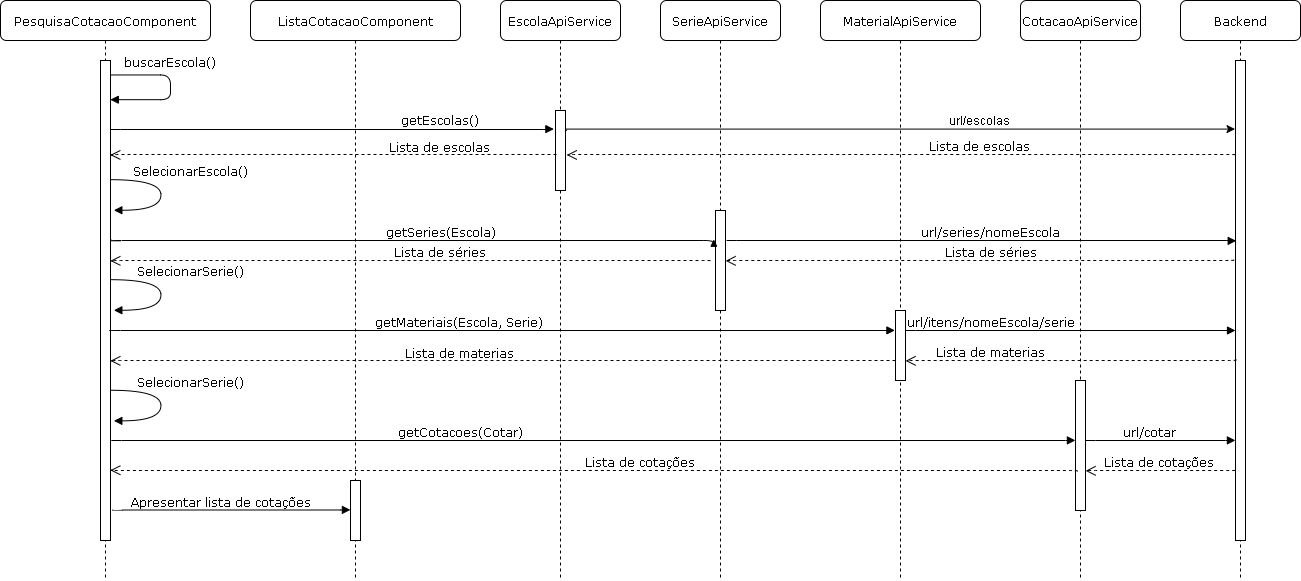

The diagram above was exported from draw.io. Its source (the exported page's mxGraphModel, read from the mxfile embedded in the PNG):
<mxGraphModel dx="3509" dy="822" grid="1" gridSize="10" guides="1" tooltips="1" connect="1" arrows="1" fold="1" page="1" pageScale="1" pageWidth="1100" pageHeight="850" background="#ffffff" math="0" shadow="0">
  <root>
    <mxCell id="0" />
    <mxCell id="1" parent="0" />
    <mxCell id="7baba1c4bc27f4b0-2" value="EscolaApiService" style="shape=umlLifeline;perimeter=lifelinePerimeter;whiteSpace=wrap;html=1;container=1;collapsible=0;recursiveResize=0;outlineConnect=0;rounded=1;shadow=0;comic=0;labelBackgroundColor=none;strokeColor=#000000;strokeWidth=1;fillColor=#FFFFFF;fontFamily=Verdana;fontSize=12;fontColor=#000000;align=center;" parent="1" vertex="1">
      <mxGeometry x="240" y="80" width="120" height="580" as="geometry" />
    </mxCell>
    <mxCell id="7baba1c4bc27f4b0-10" value="" style="html=1;points=[];perimeter=orthogonalPerimeter;rounded=0;shadow=0;comic=0;labelBackgroundColor=none;strokeColor=#000000;strokeWidth=1;fillColor=#FFFFFF;fontFamily=Verdana;fontSize=12;fontColor=#000000;align=center;" parent="7baba1c4bc27f4b0-2" vertex="1">
      <mxGeometry x="55" y="110" width="10" height="80" as="geometry" />
    </mxCell>
    <mxCell id="7baba1c4bc27f4b0-3" value="SerieApiService" style="shape=umlLifeline;perimeter=lifelinePerimeter;whiteSpace=wrap;html=1;container=1;collapsible=0;recursiveResize=0;outlineConnect=0;rounded=1;shadow=0;comic=0;labelBackgroundColor=none;strokeColor=#000000;strokeWidth=1;fillColor=#FFFFFF;fontFamily=Verdana;fontSize=12;fontColor=#000000;align=center;" parent="1" vertex="1">
      <mxGeometry x="400" y="80" width="120" height="580" as="geometry" />
    </mxCell>
    <mxCell id="7baba1c4bc27f4b0-13" value="" style="html=1;points=[];perimeter=orthogonalPerimeter;rounded=0;shadow=0;comic=0;labelBackgroundColor=none;strokeColor=#000000;strokeWidth=1;fillColor=#FFFFFF;fontFamily=Verdana;fontSize=12;fontColor=#000000;align=center;" parent="7baba1c4bc27f4b0-3" vertex="1">
      <mxGeometry x="55" y="210" width="10" height="100" as="geometry" />
    </mxCell>
    <mxCell id="7baba1c4bc27f4b0-4" value="MaterialApiService" style="shape=umlLifeline;perimeter=lifelinePerimeter;whiteSpace=wrap;html=1;container=1;collapsible=0;recursiveResize=0;outlineConnect=0;rounded=1;shadow=0;comic=0;labelBackgroundColor=none;strokeColor=#000000;strokeWidth=1;fillColor=#FFFFFF;fontFamily=Verdana;fontSize=12;fontColor=#000000;align=center;size=40;" parent="1" vertex="1">
      <mxGeometry x="560" y="80" width="160" height="580" as="geometry" />
    </mxCell>
    <mxCell id="7baba1c4bc27f4b0-16" value="" style="html=1;points=[];perimeter=orthogonalPerimeter;rounded=0;shadow=0;comic=0;labelBackgroundColor=none;strokeColor=#000000;strokeWidth=1;fillColor=#FFFFFF;fontFamily=Verdana;fontSize=12;fontColor=#000000;align=center;" parent="7baba1c4bc27f4b0-4" vertex="1">
      <mxGeometry x="75" y="310" width="10" height="70" as="geometry" />
    </mxCell>
    <mxCell id="7baba1c4bc27f4b0-5" value="Backend" style="shape=umlLifeline;perimeter=lifelinePerimeter;whiteSpace=wrap;html=1;container=1;collapsible=0;recursiveResize=0;outlineConnect=0;rounded=1;shadow=0;comic=0;labelBackgroundColor=none;strokeColor=#000000;strokeWidth=1;fillColor=#FFFFFF;fontFamily=Verdana;fontSize=12;fontColor=#000000;align=center;" parent="1" vertex="1">
      <mxGeometry x="920" y="80" width="120" height="580" as="geometry" />
    </mxCell>
    <mxCell id="7baba1c4bc27f4b0-19" value="" style="html=1;points=[];perimeter=orthogonalPerimeter;rounded=0;shadow=0;comic=0;labelBackgroundColor=none;strokeColor=#000000;strokeWidth=1;fillColor=#FFFFFF;fontFamily=Verdana;fontSize=12;fontColor=#000000;align=center;" parent="7baba1c4bc27f4b0-5" vertex="1">
      <mxGeometry x="55" y="60" width="10" height="480" as="geometry" />
    </mxCell>
    <mxCell id="7baba1c4bc27f4b0-8" value="PesquisaCotacaoComponent" style="shape=umlLifeline;perimeter=lifelinePerimeter;whiteSpace=wrap;html=1;container=1;collapsible=0;recursiveResize=0;outlineConnect=0;rounded=1;shadow=0;comic=0;labelBackgroundColor=none;strokeColor=#000000;strokeWidth=1;fillColor=#FFFFFF;fontFamily=Verdana;fontSize=12;fontColor=#000000;align=center;" parent="1" vertex="1">
      <mxGeometry x="-260" y="80" width="210" height="580" as="geometry" />
    </mxCell>
    <mxCell id="7baba1c4bc27f4b0-9" value="" style="html=1;points=[];perimeter=orthogonalPerimeter;rounded=0;shadow=0;comic=0;labelBackgroundColor=none;strokeColor=#000000;strokeWidth=1;fillColor=#FFFFFF;fontFamily=Verdana;fontSize=12;fontColor=#000000;align=center;" parent="7baba1c4bc27f4b0-8" vertex="1">
      <mxGeometry x="100" y="60" width="10" height="480" as="geometry" />
    </mxCell>
    <mxCell id="SuPHbrhuV6NCTLlfRuED-8" value="SelecionarEscola()" style="html=1;verticalAlign=bottom;endArrow=block;labelBackgroundColor=none;fontFamily=Verdana;fontSize=12;elbow=vertical;edgeStyle=orthogonalEdgeStyle;curved=1;exitX=1;exitY=0.248;exitDx=0;exitDy=0;exitPerimeter=0;" edge="1" parent="7baba1c4bc27f4b0-8" source="7baba1c4bc27f4b0-9">
      <mxGeometry x="-0.2151" y="30" relative="1" as="geometry">
        <mxPoint x="120" y="180" as="sourcePoint" />
        <mxPoint x="113" y="210" as="targetPoint" />
        <Array as="points">
          <mxPoint x="160" y="179" />
          <mxPoint x="160" y="210" />
        </Array>
        <mxPoint as="offset" />
      </mxGeometry>
    </mxCell>
    <mxCell id="7baba1c4bc27f4b0-11" value="buscarEscola()" style="html=1;verticalAlign=bottom;endArrow=block;labelBackgroundColor=none;fontFamily=Verdana;fontSize=12;edgeStyle=elbowEdgeStyle;elbow=vertical;entryX=1;entryY=0.081;entryDx=0;entryDy=0;entryPerimeter=0;exitX=1;exitY=0.029;exitDx=0;exitDy=0;exitPerimeter=0;" parent="7baba1c4bc27f4b0-8" source="7baba1c4bc27f4b0-9" target="7baba1c4bc27f4b0-9" edge="1">
      <mxGeometry x="-0.1724" y="4" relative="1" as="geometry">
        <mxPoint x="230" y="110" as="sourcePoint" />
        <mxPoint x="303" y="80" as="targetPoint" />
        <Array as="points">
          <mxPoint x="170" y="90" />
          <mxPoint x="250" y="90" />
        </Array>
        <mxPoint x="-4" y="-4" as="offset" />
      </mxGeometry>
    </mxCell>
    <mxCell id="SuPHbrhuV6NCTLlfRuED-1" style="edgeStyle=orthogonalEdgeStyle;rounded=0;orthogonalLoop=1;jettySize=auto;html=1;exitX=1.133;exitY=0.242;exitDx=0;exitDy=0;exitPerimeter=0;entryX=-0.074;entryY=0.144;entryDx=0;entryDy=0;entryPerimeter=0;" edge="1" parent="1" source="7baba1c4bc27f4b0-10" target="7baba1c4bc27f4b0-19">
      <mxGeometry relative="1" as="geometry">
        <mxPoint x="720" y="209" as="targetPoint" />
        <mxPoint x="305" y="203" as="sourcePoint" />
        <Array as="points">
          <mxPoint x="305" y="209" />
        </Array>
      </mxGeometry>
    </mxCell>
    <mxCell id="SuPHbrhuV6NCTLlfRuED-5" value="url/escolas" style="text;html=1;resizable=0;points=[];align=center;verticalAlign=middle;labelBackgroundColor=#ffffff;" vertex="1" connectable="0" parent="SuPHbrhuV6NCTLlfRuED-1">
      <mxGeometry x="0.0905" y="3" relative="1" as="geometry">
        <mxPoint x="50.5" y="-6" as="offset" />
      </mxGeometry>
    </mxCell>
    <mxCell id="SuPHbrhuV6NCTLlfRuED-2" value="Lista de escolas" style="html=1;verticalAlign=bottom;endArrow=open;dashed=1;endSize=8;labelBackgroundColor=none;fontFamily=Verdana;fontSize=12;edgeStyle=elbowEdgeStyle;elbow=vertical;entryX=1.16;entryY=0.553;entryDx=0;entryDy=0;entryPerimeter=0;exitX=0;exitY=0.198;exitDx=0;exitDy=0;exitPerimeter=0;" edge="1" parent="1" source="7baba1c4bc27f4b0-19" target="7baba1c4bc27f4b0-10">
      <mxGeometry x="-0.2354" relative="1" as="geometry">
        <mxPoint x="360" y="190" as="targetPoint" />
        <Array as="points">
          <mxPoint x="500" y="234" />
          <mxPoint x="675" y="200" />
        </Array>
        <mxPoint x="690" y="190" as="sourcePoint" />
        <mxPoint as="offset" />
      </mxGeometry>
    </mxCell>
    <mxCell id="SuPHbrhuV6NCTLlfRuED-6" value="Lista de escolas" style="html=1;verticalAlign=bottom;endArrow=open;dashed=1;endSize=8;labelBackgroundColor=none;fontFamily=Verdana;fontSize=12;edgeStyle=elbowEdgeStyle;elbow=vertical;entryX=1;entryY=0.196;entryDx=0;entryDy=0;entryPerimeter=0;" edge="1" parent="1" target="7baba1c4bc27f4b0-9">
      <mxGeometry x="1" y="330" relative="1" as="geometry">
        <mxPoint x="110" y="237" as="targetPoint" />
        <Array as="points">
          <mxPoint x="210" y="234" />
        </Array>
        <mxPoint x="296" y="234" as="sourcePoint" />
        <mxPoint as="offset" />
      </mxGeometry>
    </mxCell>
    <mxCell id="SuPHbrhuV6NCTLlfRuED-9" value="getEscolas()" style="html=1;verticalAlign=bottom;endArrow=block;labelBackgroundColor=none;fontFamily=Verdana;fontSize=12;edgeStyle=elbowEdgeStyle;elbow=vertical;entryX=-0.145;entryY=0.233;entryDx=0;entryDy=0;entryPerimeter=0;exitX=1.032;exitY=0.144;exitDx=0;exitDy=0;exitPerimeter=0;" edge="1" parent="1" source="7baba1c4bc27f4b0-9" target="7baba1c4bc27f4b0-10">
      <mxGeometry x="1" y="113" relative="1" as="geometry">
        <mxPoint x="-140" y="209" as="sourcePoint" />
        <mxPoint x="250" y="203" as="targetPoint" />
        <Array as="points">
          <mxPoint x="200" y="209" />
          <mxPoint x="370" y="320" />
          <mxPoint x="410" y="288" />
          <mxPoint x="400" y="288" />
          <mxPoint x="430" y="300" />
          <mxPoint x="283.5" y="290" />
          <mxPoint x="243.5" y="300" />
        </Array>
        <mxPoint as="offset" />
      </mxGeometry>
    </mxCell>
    <mxCell id="SuPHbrhuV6NCTLlfRuED-19" value="getSeries(Escola)" style="html=1;verticalAlign=bottom;endArrow=block;labelBackgroundColor=none;fontFamily=Verdana;fontSize=12;edgeStyle=elbowEdgeStyle;elbow=vertical;entryX=-0.167;entryY=0.297;entryDx=0;entryDy=0;entryPerimeter=0;exitX=1.119;exitY=0.373;exitDx=0;exitDy=0;exitPerimeter=0;" edge="1" parent="1" source="7baba1c4bc27f4b0-9" target="7baba1c4bc27f4b0-13">
      <mxGeometry x="0.0934" relative="1" as="geometry">
        <mxPoint x="120" y="320" as="sourcePoint" />
        <mxPoint x="313.51724137931024" y="319.8275862068966" as="targetPoint" />
        <Array as="points">
          <mxPoint x="220" y="320" />
          <mxPoint x="390" y="431" />
          <mxPoint x="430" y="399" />
          <mxPoint x="420" y="399" />
          <mxPoint x="450" y="411" />
          <mxPoint x="303.5" y="401" />
          <mxPoint x="263.5" y="411" />
        </Array>
        <mxPoint as="offset" />
      </mxGeometry>
    </mxCell>
    <mxCell id="SuPHbrhuV6NCTLlfRuED-20" value="url/series/nomeEscola" style="html=1;verticalAlign=bottom;endArrow=block;labelBackgroundColor=none;fontFamily=Verdana;fontSize=12;edgeStyle=elbowEdgeStyle;elbow=vertical;exitX=1.128;exitY=0.301;exitDx=0;exitDy=0;exitPerimeter=0;entryX=0.044;entryY=0.375;entryDx=0;entryDy=0;entryPerimeter=0;" edge="1" parent="1" source="7baba1c4bc27f4b0-13" target="7baba1c4bc27f4b0-19">
      <mxGeometry x="0.0361" relative="1" as="geometry">
        <mxPoint x="470" y="320" as="sourcePoint" />
        <mxPoint x="710" y="320" as="targetPoint" />
        <Array as="points">
          <mxPoint x="590" y="320" />
          <mxPoint x="759" y="442" />
          <mxPoint x="799" y="410" />
          <mxPoint x="789" y="410" />
          <mxPoint x="819" y="422" />
          <mxPoint x="672.5" y="412" />
          <mxPoint x="632.5" y="422" />
        </Array>
        <mxPoint as="offset" />
      </mxGeometry>
    </mxCell>
    <mxCell id="SuPHbrhuV6NCTLlfRuED-22" value="SelecionarSerie()" style="html=1;verticalAlign=bottom;endArrow=block;labelBackgroundColor=none;fontFamily=Verdana;fontSize=12;elbow=vertical;edgeStyle=orthogonalEdgeStyle;curved=1;exitX=1;exitY=0.248;exitDx=0;exitDy=0;exitPerimeter=0;" edge="1" parent="1">
      <mxGeometry x="-0.2151" y="30" relative="1" as="geometry">
        <mxPoint x="-150.27586206896558" y="359.1724137931035" as="sourcePoint" />
        <mxPoint x="-146.82758620689629" y="390.2068965517242" as="targetPoint" />
        <Array as="points">
          <mxPoint x="-100" y="359" />
          <mxPoint x="-100" y="390" />
        </Array>
        <mxPoint as="offset" />
      </mxGeometry>
    </mxCell>
    <mxCell id="SuPHbrhuV6NCTLlfRuED-23" value="getMateriais(Escola, Serie)" style="html=1;verticalAlign=bottom;endArrow=block;labelBackgroundColor=none;fontFamily=Verdana;fontSize=12;edgeStyle=elbowEdgeStyle;elbow=vertical;entryX=-0.034;entryY=0.117;entryDx=0;entryDy=0;entryPerimeter=0;exitX=1.024;exitY=0.565;exitDx=0;exitDy=0;exitPerimeter=0;" edge="1" parent="1" source="7baba1c4bc27f4b0-9">
      <mxGeometry x="-0.106" relative="1" as="geometry">
        <mxPoint x="99.91379310344837" y="409.8965517241379" as="sourcePoint" />
        <mxPoint x="634.3965517241381" y="409.8965517241379" as="targetPoint" />
        <Array as="points">
          <mxPoint x="221" y="410" />
          <mxPoint x="391" y="521" />
          <mxPoint x="431" y="489" />
          <mxPoint x="421" y="489" />
          <mxPoint x="451" y="501" />
          <mxPoint x="304.5" y="491" />
          <mxPoint x="264.5" y="501" />
        </Array>
        <mxPoint as="offset" />
      </mxGeometry>
    </mxCell>
    <mxCell id="SuPHbrhuV6NCTLlfRuED-24" value="url/itens/nomeEscola/serie" style="html=1;verticalAlign=bottom;endArrow=block;labelBackgroundColor=none;fontFamily=Verdana;fontSize=12;edgeStyle=elbowEdgeStyle;elbow=vertical;exitX=0.967;exitY=0.29;exitDx=0;exitDy=0;exitPerimeter=0;" edge="1" parent="1" source="7baba1c4bc27f4b0-16">
      <mxGeometry x="-0.4819" relative="1" as="geometry">
        <mxPoint x="815" y="410" as="sourcePoint" />
        <mxPoint x="975" y="410" as="targetPoint" />
        <Array as="points">
          <mxPoint x="900" y="410" />
          <mxPoint x="882" y="484" />
          <mxPoint x="872" y="484" />
          <mxPoint x="902" y="496" />
          <mxPoint x="755.5" y="486" />
          <mxPoint x="715.5" y="496" />
        </Array>
        <mxPoint as="offset" />
      </mxGeometry>
    </mxCell>
    <mxCell id="SuPHbrhuV6NCTLlfRuED-25" value="Lista de séries" style="html=1;verticalAlign=bottom;endArrow=open;dashed=1;endSize=8;labelBackgroundColor=none;fontFamily=Verdana;fontSize=12;edgeStyle=elbowEdgeStyle;elbow=vertical;entryX=1.16;entryY=0.553;entryDx=0;entryDy=0;entryPerimeter=0;exitX=-0.114;exitY=0.416;exitDx=0;exitDy=0;exitPerimeter=0;" edge="1" parent="1" source="7baba1c4bc27f4b0-19">
      <mxGeometry x="-0.0417" relative="1" as="geometry">
        <mxPoint x="465.12068965517255" y="340.344827586207" as="targetPoint" />
        <Array as="points">
          <mxPoint x="658.5" y="340" />
          <mxPoint x="833.5" y="306" />
        </Array>
        <mxPoint x="800" y="340" as="sourcePoint" />
        <mxPoint as="offset" />
      </mxGeometry>
    </mxCell>
    <mxCell id="SuPHbrhuV6NCTLlfRuED-26" value="Lista de séries" style="html=1;verticalAlign=bottom;endArrow=open;dashed=1;endSize=8;labelBackgroundColor=none;fontFamily=Verdana;fontSize=12;edgeStyle=elbowEdgeStyle;elbow=vertical;exitX=-0.5;exitY=0.5;exitDx=0;exitDy=0;exitPerimeter=0;entryX=1;entryY=0.417;entryDx=0;entryDy=0;entryPerimeter=0;" edge="1" parent="1" source="7baba1c4bc27f4b0-13" target="7baba1c4bc27f4b0-9">
      <mxGeometry x="-0.0993" relative="1" as="geometry">
        <mxPoint x="-140" y="340" as="targetPoint" />
        <Array as="points">
          <mxPoint x="299.5" y="340" />
          <mxPoint x="474.5" y="306" />
        </Array>
        <mxPoint x="444.8620689655172" y="339.8620689655173" as="sourcePoint" />
        <mxPoint as="offset" />
      </mxGeometry>
    </mxCell>
    <mxCell id="SuPHbrhuV6NCTLlfRuED-27" value="Lista de materias" style="html=1;verticalAlign=bottom;endArrow=open;dashed=1;endSize=8;labelBackgroundColor=none;fontFamily=Verdana;fontSize=12;edgeStyle=elbowEdgeStyle;elbow=vertical;entryX=1;entryY=0.625;entryDx=0;entryDy=0;entryPerimeter=0;" edge="1" parent="1" target="7baba1c4bc27f4b0-9">
      <mxGeometry x="1" y="350" relative="1" as="geometry">
        <mxPoint x="-130" y="440" as="targetPoint" />
        <Array as="points">
          <mxPoint x="-110" y="440" />
          <mxPoint x="468.5" y="406" />
        </Array>
        <mxPoint x="635" y="440" as="sourcePoint" />
        <mxPoint as="offset" />
      </mxGeometry>
    </mxCell>
    <mxCell id="SuPHbrhuV6NCTLlfRuED-28" value="Lista de materias" style="html=1;verticalAlign=bottom;endArrow=open;dashed=1;endSize=8;labelBackgroundColor=none;fontFamily=Verdana;fontSize=12;edgeStyle=elbowEdgeStyle;elbow=vertical;entryX=1.16;entryY=0.553;entryDx=0;entryDy=0;entryPerimeter=0;exitX=0.043;exitY=0.624;exitDx=0;exitDy=0;exitPerimeter=0;" edge="1" parent="1" source="7baba1c4bc27f4b0-19">
      <mxGeometry x="0.4854" relative="1" as="geometry">
        <mxPoint x="645.1206896551726" y="440.3448275862071" as="targetPoint" />
        <Array as="points">
          <mxPoint x="838.5" y="440" />
          <mxPoint x="1013.5" y="406" />
        </Array>
        <mxPoint x="785" y="440" as="sourcePoint" />
        <mxPoint as="offset" />
      </mxGeometry>
    </mxCell>
    <mxCell id="SuPHbrhuV6NCTLlfRuED-30" value="CotacaoApiService" style="shape=umlLifeline;perimeter=lifelinePerimeter;whiteSpace=wrap;html=1;container=1;collapsible=0;recursiveResize=0;outlineConnect=0;rounded=1;shadow=0;comic=0;labelBackgroundColor=none;strokeColor=#000000;strokeWidth=1;fillColor=#FFFFFF;fontFamily=Verdana;fontSize=12;fontColor=#000000;align=center;" vertex="1" parent="1">
      <mxGeometry x="760" y="80" width="120" height="580" as="geometry" />
    </mxCell>
    <mxCell id="SuPHbrhuV6NCTLlfRuED-31" value="" style="html=1;points=[];perimeter=orthogonalPerimeter;rounded=0;shadow=0;comic=0;labelBackgroundColor=none;strokeColor=#000000;strokeWidth=1;fillColor=#FFFFFF;fontFamily=Verdana;fontSize=12;fontColor=#000000;align=center;" vertex="1" parent="SuPHbrhuV6NCTLlfRuED-30">
      <mxGeometry x="55" y="380" width="10" height="130" as="geometry" />
    </mxCell>
    <mxCell id="SuPHbrhuV6NCTLlfRuED-32" value="SelecionarSerie()" style="html=1;verticalAlign=bottom;endArrow=block;labelBackgroundColor=none;fontFamily=Verdana;fontSize=12;elbow=vertical;edgeStyle=orthogonalEdgeStyle;curved=1;exitX=1;exitY=0.248;exitDx=0;exitDy=0;exitPerimeter=0;" edge="1" parent="1">
      <mxGeometry x="-0.2151" y="30" relative="1" as="geometry">
        <mxPoint x="-149.83333333333303" y="469.66666666666674" as="sourcePoint" />
        <mxPoint x="-146.5" y="500.5" as="targetPoint" />
        <Array as="points">
          <mxPoint x="-99.5" y="469.5" />
          <mxPoint x="-99.5" y="500.5" />
        </Array>
        <mxPoint as="offset" />
      </mxGeometry>
    </mxCell>
    <mxCell id="SuPHbrhuV6NCTLlfRuED-33" value="getCotacoes(Cotar)" style="html=1;verticalAlign=bottom;endArrow=block;labelBackgroundColor=none;fontFamily=Verdana;fontSize=12;edgeStyle=elbowEdgeStyle;elbow=vertical;entryX=-0.034;entryY=0.117;entryDx=0;entryDy=0;entryPerimeter=0;exitX=1.048;exitY=0.792;exitDx=0;exitDy=0;exitPerimeter=0;" edge="1" parent="1" source="7baba1c4bc27f4b0-9">
      <mxGeometry x="-0.2751" relative="1" as="geometry">
        <mxPoint x="280.41379310344837" y="519.8965517241379" as="sourcePoint" />
        <mxPoint x="814.8965517241377" y="519.8965517241379" as="targetPoint" />
        <Array as="points">
          <mxPoint x="401.5" y="520" />
          <mxPoint x="571.5" y="631" />
          <mxPoint x="611.5" y="599" />
          <mxPoint x="601.5" y="599" />
          <mxPoint x="631.5" y="611" />
          <mxPoint x="485" y="601" />
          <mxPoint x="445" y="611" />
        </Array>
        <mxPoint as="offset" />
      </mxGeometry>
    </mxCell>
    <mxCell id="SuPHbrhuV6NCTLlfRuED-34" value="url/cotar" style="html=1;verticalAlign=bottom;endArrow=block;labelBackgroundColor=none;fontFamily=Verdana;fontSize=12;edgeStyle=elbowEdgeStyle;elbow=vertical;entryX=-0.034;entryY=0.117;entryDx=0;entryDy=0;entryPerimeter=0;exitX=1.027;exitY=0.463;exitDx=0;exitDy=0;exitPerimeter=0;" edge="1" parent="1" source="SuPHbrhuV6NCTLlfRuED-31">
      <mxGeometry x="-0.1343" relative="1" as="geometry">
        <mxPoint x="850.5" y="520" as="sourcePoint" />
        <mxPoint x="974.8965517241372" y="519.8965517241379" as="targetPoint" />
        <Array as="points">
          <mxPoint x="561.5" y="520" />
          <mxPoint x="731.5" y="631" />
          <mxPoint x="771.5" y="599" />
          <mxPoint x="761.5" y="599" />
          <mxPoint x="791.5" y="611" />
          <mxPoint x="645" y="601" />
          <mxPoint x="605" y="611" />
        </Array>
        <mxPoint as="offset" />
      </mxGeometry>
    </mxCell>
    <mxCell id="SuPHbrhuV6NCTLlfRuED-35" value="Lista de cotações" style="html=1;verticalAlign=bottom;endArrow=open;dashed=1;endSize=8;labelBackgroundColor=none;fontFamily=Verdana;fontSize=12;edgeStyle=elbowEdgeStyle;elbow=vertical;exitX=0.2;exitY=0.7;exitDx=0;exitDy=0;exitPerimeter=0;entryX=1.019;entryY=0.854;entryDx=0;entryDy=0;entryPerimeter=0;" edge="1" parent="1" source="SuPHbrhuV6NCTLlfRuED-31" target="7baba1c4bc27f4b0-9">
      <mxGeometry x="-0.095" relative="1" as="geometry">
        <mxPoint x="-120" y="550" as="targetPoint" />
        <Array as="points">
          <mxPoint x="293.5" y="550" />
          <mxPoint x="468.5" y="516" />
        </Array>
        <mxPoint x="635" y="550" as="sourcePoint" />
        <mxPoint as="offset" />
      </mxGeometry>
    </mxCell>
    <mxCell id="SuPHbrhuV6NCTLlfRuED-36" value="Lista de cotações" style="html=1;verticalAlign=bottom;endArrow=open;dashed=1;endSize=8;labelBackgroundColor=none;fontFamily=Verdana;fontSize=12;edgeStyle=elbowEdgeStyle;elbow=vertical;entryX=1.16;entryY=0.553;entryDx=0;entryDy=0;entryPerimeter=0;exitX=-0.007;exitY=0.854;exitDx=0;exitDy=0;exitPerimeter=0;" edge="1" parent="1" source="7baba1c4bc27f4b0-19">
      <mxGeometry relative="1" as="geometry">
        <mxPoint x="825.1206896551726" y="550.344827586207" as="targetPoint" />
        <Array as="points">
          <mxPoint x="1018.5" y="550" />
          <mxPoint x="1193.5" y="516" />
        </Array>
        <mxPoint x="970" y="550" as="sourcePoint" />
      </mxGeometry>
    </mxCell>
    <mxCell id="SuPHbrhuV6NCTLlfRuED-37" value="ListaCotacaoComponent" style="shape=umlLifeline;perimeter=lifelinePerimeter;whiteSpace=wrap;html=1;container=1;collapsible=0;recursiveResize=0;outlineConnect=0;rounded=1;shadow=0;comic=0;labelBackgroundColor=none;strokeColor=#000000;strokeWidth=1;fillColor=#FFFFFF;fontFamily=Verdana;fontSize=12;fontColor=#000000;align=center;" vertex="1" parent="1">
      <mxGeometry x="-10" y="80" width="210" height="580" as="geometry" />
    </mxCell>
    <mxCell id="SuPHbrhuV6NCTLlfRuED-38" value="" style="html=1;points=[];perimeter=orthogonalPerimeter;rounded=0;shadow=0;comic=0;labelBackgroundColor=none;strokeColor=#000000;strokeWidth=1;fillColor=#FFFFFF;fontFamily=Verdana;fontSize=12;fontColor=#000000;align=center;" vertex="1" parent="SuPHbrhuV6NCTLlfRuED-37">
      <mxGeometry x="100" y="480" width="10" height="60" as="geometry" />
    </mxCell>
    <mxCell id="SuPHbrhuV6NCTLlfRuED-42" value="Apresentar lista de cotações" style="html=1;verticalAlign=bottom;endArrow=block;labelBackgroundColor=none;fontFamily=Verdana;fontSize=12;edgeStyle=elbowEdgeStyle;elbow=vertical;entryX=-0.034;entryY=0.117;entryDx=0;entryDy=0;entryPerimeter=0;exitX=1.167;exitY=0.935;exitDx=0;exitDy=0;exitPerimeter=0;" edge="1" parent="1" source="7baba1c4bc27f4b0-9">
      <mxGeometry x="-0.0871" relative="1" as="geometry">
        <mxPoint x="-140" y="589.5" as="sourcePoint" />
        <mxPoint x="89.89655172413723" y="589.3965517241379" as="targetPoint" />
        <Array as="points">
          <mxPoint x="-323.5" y="589.5" />
          <mxPoint x="-153.5" y="700.5" />
          <mxPoint x="-113.5" y="668.5" />
          <mxPoint x="-123.5" y="668.5" />
          <mxPoint x="-93.5" y="680.5" />
          <mxPoint x="-240" y="670.5" />
          <mxPoint x="-280" y="680.5" />
        </Array>
        <mxPoint as="offset" />
      </mxGeometry>
    </mxCell>
  </root>
</mxGraphModel>